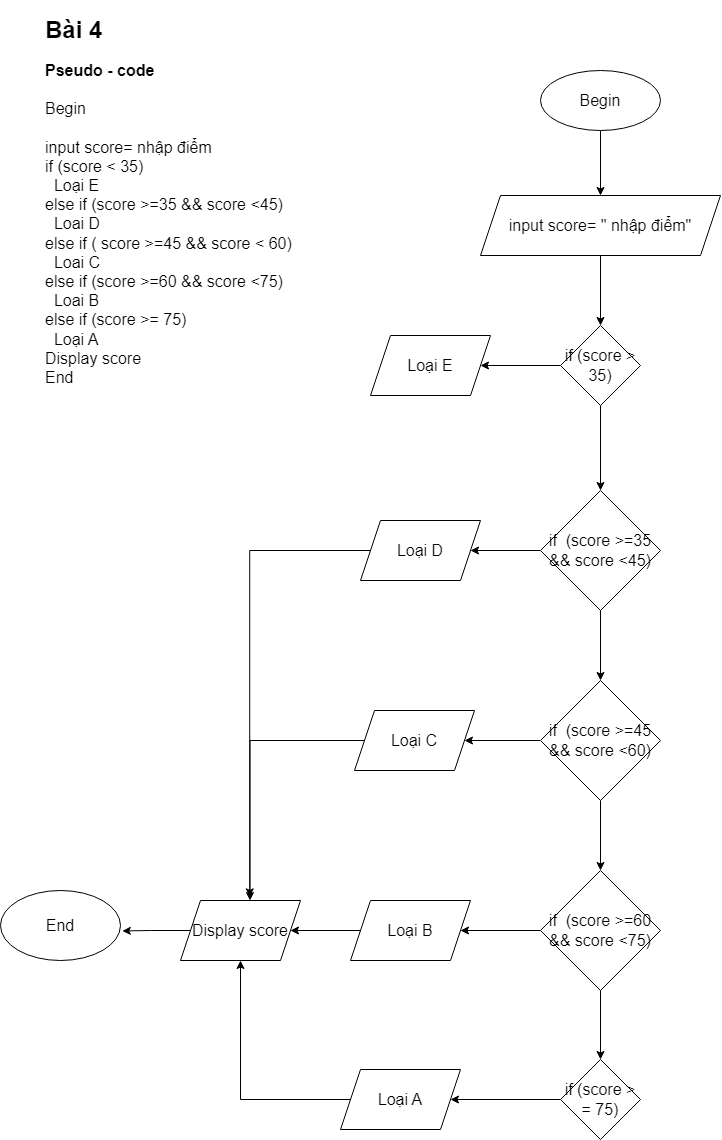

The diagram above was exported from draw.io. Its source (the exported page's mxGraphModel, read from the mxfile embedded in the PNG):
<mxGraphModel dx="1367" dy="691" grid="1" gridSize="10" guides="1" tooltips="1" connect="1" arrows="1" fold="1" page="1" pageScale="1" pageWidth="827" pageHeight="1169" math="0" shadow="0">
  <root>
    <mxCell id="0" />
    <mxCell id="1" parent="0" />
    <mxCell id="oG12mTxW8FqaqetoddaC-1" value="&lt;h1&gt;Bài 4&lt;/h1&gt;&lt;div style=&quot;font-size: 16px;&quot;&gt;&lt;b&gt;Pseudo - code&lt;/b&gt;&lt;/div&gt;&lt;div style=&quot;font-size: 16px;&quot;&gt;&lt;b&gt;&lt;br&gt;&lt;/b&gt;&lt;/div&gt;&lt;div style=&quot;font-size: 16px;&quot;&gt;Begin&lt;/div&gt;&lt;div style=&quot;font-size: 16px;&quot;&gt;&lt;br&gt;&lt;/div&gt;&lt;div style=&quot;font-size: 16px;&quot;&gt;input score= nhập điểm&lt;/div&gt;&lt;div style=&quot;font-size: 16px;&quot;&gt;if (score &amp;lt; 35)&lt;/div&gt;&lt;div style=&quot;font-size: 16px;&quot;&gt;&amp;nbsp; Loại E&lt;/div&gt;&lt;div style=&quot;font-size: 16px;&quot;&gt;else if (score &amp;gt;=35 &amp;amp;&amp;amp; score &amp;lt;45)&lt;/div&gt;&lt;div style=&quot;font-size: 16px;&quot;&gt;&amp;nbsp; Loai D&lt;/div&gt;&lt;div style=&quot;font-size: 16px;&quot;&gt;else if ( score &amp;gt;=45 &amp;amp;&amp;amp; score &amp;lt; 60)&lt;/div&gt;&lt;div style=&quot;font-size: 16px;&quot;&gt;&amp;nbsp; Loai C&lt;/div&gt;&lt;div style=&quot;font-size: 16px;&quot;&gt;else if (score &amp;gt;=60 &amp;amp;&amp;amp; score &amp;lt;75)&lt;/div&gt;&lt;div style=&quot;font-size: 16px;&quot;&gt;&amp;nbsp; Loai B&lt;/div&gt;&lt;div style=&quot;font-size: 16px;&quot;&gt;else if (score &amp;gt;= 75)&lt;/div&gt;&lt;div style=&quot;font-size: 16px;&quot;&gt;&amp;nbsp; Loại A&lt;/div&gt;&lt;div style=&quot;font-size: 16px;&quot;&gt;Display score&lt;/div&gt;&lt;div style=&quot;font-size: 16px;&quot;&gt;End&lt;/div&gt;&lt;div style=&quot;font-size: 16px;&quot;&gt;&lt;br&gt;&lt;/div&gt;" style="text;html=1;strokeColor=none;fillColor=none;spacing=5;spacingTop=-20;whiteSpace=wrap;overflow=hidden;rounded=0;" vertex="1" parent="1">
      <mxGeometry x="40" y="40" width="340" height="400" as="geometry" />
    </mxCell>
    <mxCell id="oG12mTxW8FqaqetoddaC-60" style="edgeStyle=orthogonalEdgeStyle;rounded=0;orthogonalLoop=1;jettySize=auto;html=1;exitX=0.5;exitY=1;exitDx=0;exitDy=0;entryX=0.5;entryY=0;entryDx=0;entryDy=0;fontSize=16;" edge="1" parent="1" source="oG12mTxW8FqaqetoddaC-2" target="oG12mTxW8FqaqetoddaC-12">
      <mxGeometry relative="1" as="geometry" />
    </mxCell>
    <mxCell id="oG12mTxW8FqaqetoddaC-2" value="Begin" style="ellipse;whiteSpace=wrap;html=1;fontSize=16;" vertex="1" parent="1">
      <mxGeometry x="540" y="100" width="120" height="60" as="geometry" />
    </mxCell>
    <mxCell id="oG12mTxW8FqaqetoddaC-62" value="" style="edgeStyle=orthogonalEdgeStyle;rounded=0;orthogonalLoop=1;jettySize=auto;html=1;fontSize=16;" edge="1" parent="1" source="oG12mTxW8FqaqetoddaC-12" target="oG12mTxW8FqaqetoddaC-61">
      <mxGeometry relative="1" as="geometry" />
    </mxCell>
    <mxCell id="oG12mTxW8FqaqetoddaC-12" value="input score= &quot; nhập điểm&quot;" style="shape=parallelogram;perimeter=parallelogramPerimeter;whiteSpace=wrap;html=1;fixedSize=1;fontSize=16;" vertex="1" parent="1">
      <mxGeometry x="480" y="225" width="240" height="60" as="geometry" />
    </mxCell>
    <mxCell id="oG12mTxW8FqaqetoddaC-56" style="edgeStyle=orthogonalEdgeStyle;rounded=0;orthogonalLoop=1;jettySize=auto;html=1;exitX=1;exitY=0.5;exitDx=0;exitDy=0;entryX=1;entryY=0.5;entryDx=0;entryDy=0;fontSize=16;" edge="1" parent="1">
      <mxGeometry relative="1" as="geometry">
        <mxPoint x="640" y="520" as="sourcePoint" />
        <Array as="points">
          <mxPoint x="720" y="520" />
          <mxPoint x="720" y="900" />
        </Array>
      </mxGeometry>
    </mxCell>
    <mxCell id="oG12mTxW8FqaqetoddaC-64" value="" style="edgeStyle=orthogonalEdgeStyle;rounded=0;orthogonalLoop=1;jettySize=auto;html=1;fontSize=16;" edge="1" parent="1" source="oG12mTxW8FqaqetoddaC-61" target="oG12mTxW8FqaqetoddaC-63">
      <mxGeometry relative="1" as="geometry" />
    </mxCell>
    <mxCell id="oG12mTxW8FqaqetoddaC-74" value="" style="edgeStyle=orthogonalEdgeStyle;rounded=0;orthogonalLoop=1;jettySize=auto;html=1;fontSize=16;" edge="1" parent="1" source="oG12mTxW8FqaqetoddaC-61" target="oG12mTxW8FqaqetoddaC-73">
      <mxGeometry relative="1" as="geometry" />
    </mxCell>
    <mxCell id="oG12mTxW8FqaqetoddaC-61" value="if (score &amp;gt; 35)" style="rhombus;whiteSpace=wrap;html=1;fontSize=16;" vertex="1" parent="1">
      <mxGeometry x="560" y="355" width="80" height="80" as="geometry" />
    </mxCell>
    <mxCell id="oG12mTxW8FqaqetoddaC-76" value="" style="edgeStyle=orthogonalEdgeStyle;rounded=0;orthogonalLoop=1;jettySize=auto;html=1;fontSize=16;" edge="1" parent="1" source="oG12mTxW8FqaqetoddaC-63" target="oG12mTxW8FqaqetoddaC-75">
      <mxGeometry relative="1" as="geometry" />
    </mxCell>
    <mxCell id="oG12mTxW8FqaqetoddaC-83" style="edgeStyle=orthogonalEdgeStyle;rounded=0;orthogonalLoop=1;jettySize=auto;html=1;exitX=0.5;exitY=1;exitDx=0;exitDy=0;fontSize=16;" edge="1" parent="1" source="oG12mTxW8FqaqetoddaC-63" target="oG12mTxW8FqaqetoddaC-65">
      <mxGeometry relative="1" as="geometry" />
    </mxCell>
    <mxCell id="oG12mTxW8FqaqetoddaC-63" value="if&amp;nbsp; (score &amp;gt;=35 &amp;amp;&amp;amp; score &amp;lt;45)" style="rhombus;whiteSpace=wrap;html=1;fontSize=16;" vertex="1" parent="1">
      <mxGeometry x="540" y="520" width="120" height="120" as="geometry" />
    </mxCell>
    <mxCell id="oG12mTxW8FqaqetoddaC-78" value="" style="edgeStyle=orthogonalEdgeStyle;rounded=0;orthogonalLoop=1;jettySize=auto;html=1;fontSize=16;" edge="1" parent="1" source="oG12mTxW8FqaqetoddaC-65" target="oG12mTxW8FqaqetoddaC-77">
      <mxGeometry relative="1" as="geometry" />
    </mxCell>
    <mxCell id="oG12mTxW8FqaqetoddaC-84" style="edgeStyle=orthogonalEdgeStyle;rounded=0;orthogonalLoop=1;jettySize=auto;html=1;exitX=0.5;exitY=1;exitDx=0;exitDy=0;fontSize=16;" edge="1" parent="1" source="oG12mTxW8FqaqetoddaC-65" target="oG12mTxW8FqaqetoddaC-66">
      <mxGeometry relative="1" as="geometry" />
    </mxCell>
    <mxCell id="oG12mTxW8FqaqetoddaC-65" value="if&amp;nbsp; (score &amp;gt;=45 &amp;amp;&amp;amp; score &amp;lt;60)" style="rhombus;whiteSpace=wrap;html=1;fontSize=16;" vertex="1" parent="1">
      <mxGeometry x="540" y="710" width="120" height="120" as="geometry" />
    </mxCell>
    <mxCell id="oG12mTxW8FqaqetoddaC-68" value="" style="edgeStyle=orthogonalEdgeStyle;rounded=0;orthogonalLoop=1;jettySize=auto;html=1;fontSize=16;" edge="1" parent="1" source="oG12mTxW8FqaqetoddaC-66" target="oG12mTxW8FqaqetoddaC-67">
      <mxGeometry relative="1" as="geometry" />
    </mxCell>
    <mxCell id="oG12mTxW8FqaqetoddaC-80" value="" style="edgeStyle=orthogonalEdgeStyle;rounded=0;orthogonalLoop=1;jettySize=auto;html=1;fontSize=16;" edge="1" parent="1" source="oG12mTxW8FqaqetoddaC-66" target="oG12mTxW8FqaqetoddaC-79">
      <mxGeometry relative="1" as="geometry" />
    </mxCell>
    <mxCell id="oG12mTxW8FqaqetoddaC-66" value="if&amp;nbsp; (score &amp;gt;=60 &amp;amp;&amp;amp; score &amp;lt;75)" style="rhombus;whiteSpace=wrap;html=1;fontSize=16;" vertex="1" parent="1">
      <mxGeometry x="540" y="900" width="120" height="120" as="geometry" />
    </mxCell>
    <mxCell id="oG12mTxW8FqaqetoddaC-82" value="" style="edgeStyle=orthogonalEdgeStyle;rounded=0;orthogonalLoop=1;jettySize=auto;html=1;fontSize=16;" edge="1" parent="1" source="oG12mTxW8FqaqetoddaC-67" target="oG12mTxW8FqaqetoddaC-81">
      <mxGeometry relative="1" as="geometry" />
    </mxCell>
    <mxCell id="oG12mTxW8FqaqetoddaC-67" value="if (score &amp;gt; = 75)" style="rhombus;whiteSpace=wrap;html=1;fontSize=16;" vertex="1" parent="1">
      <mxGeometry x="560" y="1089" width="80" height="80" as="geometry" />
    </mxCell>
    <mxCell id="oG12mTxW8FqaqetoddaC-73" value="Loại E" style="shape=parallelogram;perimeter=parallelogramPerimeter;whiteSpace=wrap;html=1;fixedSize=1;fontSize=16;" vertex="1" parent="1">
      <mxGeometry x="370" y="365" width="120" height="60" as="geometry" />
    </mxCell>
    <mxCell id="oG12mTxW8FqaqetoddaC-89" style="edgeStyle=orthogonalEdgeStyle;rounded=0;orthogonalLoop=1;jettySize=auto;html=1;exitX=0;exitY=0.5;exitDx=0;exitDy=0;entryX=0.577;entryY=-0.061;entryDx=0;entryDy=0;entryPerimeter=0;fontSize=16;" edge="1" parent="1" source="oG12mTxW8FqaqetoddaC-75" target="oG12mTxW8FqaqetoddaC-86">
      <mxGeometry relative="1" as="geometry" />
    </mxCell>
    <mxCell id="oG12mTxW8FqaqetoddaC-75" value="Loại D" style="shape=parallelogram;perimeter=parallelogramPerimeter;whiteSpace=wrap;html=1;fixedSize=1;fontSize=16;" vertex="1" parent="1">
      <mxGeometry x="360" y="550" width="120" height="60" as="geometry" />
    </mxCell>
    <mxCell id="oG12mTxW8FqaqetoddaC-93" style="edgeStyle=orthogonalEdgeStyle;rounded=0;orthogonalLoop=1;jettySize=auto;html=1;exitX=0;exitY=0.5;exitDx=0;exitDy=0;entryX=0.579;entryY=0.001;entryDx=0;entryDy=0;entryPerimeter=0;fontSize=16;" edge="1" parent="1" source="oG12mTxW8FqaqetoddaC-77" target="oG12mTxW8FqaqetoddaC-86">
      <mxGeometry relative="1" as="geometry" />
    </mxCell>
    <mxCell id="oG12mTxW8FqaqetoddaC-77" value="Loại C" style="shape=parallelogram;perimeter=parallelogramPerimeter;whiteSpace=wrap;html=1;fixedSize=1;fontSize=16;" vertex="1" parent="1">
      <mxGeometry x="354" y="740" width="120" height="60" as="geometry" />
    </mxCell>
    <mxCell id="oG12mTxW8FqaqetoddaC-90" style="edgeStyle=orthogonalEdgeStyle;rounded=0;orthogonalLoop=1;jettySize=auto;html=1;exitX=0;exitY=0.5;exitDx=0;exitDy=0;entryX=1;entryY=0.5;entryDx=0;entryDy=0;fontSize=16;" edge="1" parent="1" source="oG12mTxW8FqaqetoddaC-79" target="oG12mTxW8FqaqetoddaC-86">
      <mxGeometry relative="1" as="geometry" />
    </mxCell>
    <mxCell id="oG12mTxW8FqaqetoddaC-79" value="Loại B" style="shape=parallelogram;perimeter=parallelogramPerimeter;whiteSpace=wrap;html=1;fixedSize=1;fontSize=16;" vertex="1" parent="1">
      <mxGeometry x="350" y="930" width="120" height="60" as="geometry" />
    </mxCell>
    <mxCell id="oG12mTxW8FqaqetoddaC-94" style="edgeStyle=orthogonalEdgeStyle;rounded=0;orthogonalLoop=1;jettySize=auto;html=1;exitX=0;exitY=0.5;exitDx=0;exitDy=0;entryX=0.5;entryY=1;entryDx=0;entryDy=0;fontSize=16;" edge="1" parent="1" source="oG12mTxW8FqaqetoddaC-81" target="oG12mTxW8FqaqetoddaC-86">
      <mxGeometry relative="1" as="geometry" />
    </mxCell>
    <mxCell id="oG12mTxW8FqaqetoddaC-81" value="Loại A" style="shape=parallelogram;perimeter=parallelogramPerimeter;whiteSpace=wrap;html=1;fixedSize=1;fontSize=16;" vertex="1" parent="1">
      <mxGeometry x="340" y="1099" width="120" height="60" as="geometry" />
    </mxCell>
    <mxCell id="oG12mTxW8FqaqetoddaC-95" style="edgeStyle=orthogonalEdgeStyle;rounded=0;orthogonalLoop=1;jettySize=auto;html=1;exitX=0;exitY=0.5;exitDx=0;exitDy=0;entryX=1.015;entryY=0.578;entryDx=0;entryDy=0;entryPerimeter=0;fontSize=16;" edge="1" parent="1" source="oG12mTxW8FqaqetoddaC-86" target="oG12mTxW8FqaqetoddaC-87">
      <mxGeometry relative="1" as="geometry" />
    </mxCell>
    <mxCell id="oG12mTxW8FqaqetoddaC-86" value="Display score" style="shape=parallelogram;perimeter=parallelogramPerimeter;whiteSpace=wrap;html=1;fixedSize=1;fontSize=16;" vertex="1" parent="1">
      <mxGeometry x="180" y="930" width="120" height="60" as="geometry" />
    </mxCell>
    <mxCell id="oG12mTxW8FqaqetoddaC-87" value="End" style="ellipse;whiteSpace=wrap;html=1;fontSize=16;" vertex="1" parent="1">
      <mxGeometry y="920" width="120" height="70" as="geometry" />
    </mxCell>
  </root>
</mxGraphModel>